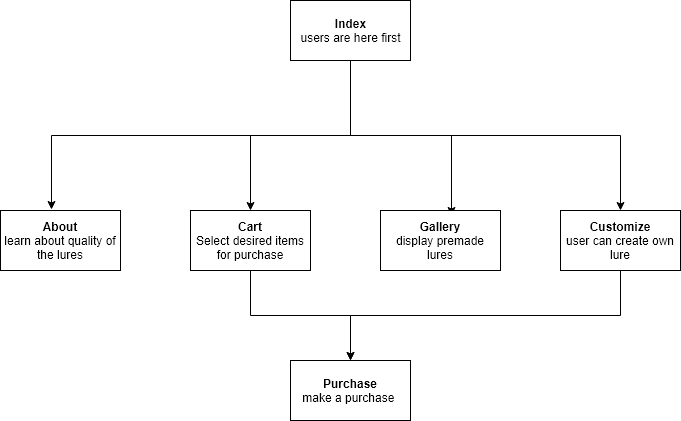

The diagram above was exported from draw.io. Its source (the exported page's mxGraphModel, read from the mxfile embedded in the PNG):
<mxGraphModel dx="1250" dy="582" grid="1" gridSize="10" guides="1" tooltips="1" connect="1" arrows="1" fold="1" page="1" pageScale="1" pageWidth="850" pageHeight="1100" math="0" shadow="0">
  <root>
    <mxCell id="0" />
    <mxCell id="1" parent="0" />
    <mxCell id="4NoMTNDEHisJcue404B9-4" style="edgeStyle=orthogonalEdgeStyle;rounded=0;orthogonalLoop=1;jettySize=auto;html=1;exitX=0.5;exitY=1;exitDx=0;exitDy=0;entryX=0.423;entryY=-0.023;entryDx=0;entryDy=0;entryPerimeter=0;" edge="1" parent="1" source="4NoMTNDEHisJcue404B9-1" target="4NoMTNDEHisJcue404B9-2">
      <mxGeometry relative="1" as="geometry" />
    </mxCell>
    <mxCell id="4NoMTNDEHisJcue404B9-5" style="edgeStyle=orthogonalEdgeStyle;rounded=0;orthogonalLoop=1;jettySize=auto;html=1;exitX=0.5;exitY=1;exitDx=0;exitDy=0;entryX=0.5;entryY=0;entryDx=0;entryDy=0;" edge="1" parent="1" source="4NoMTNDEHisJcue404B9-1" target="4NoMTNDEHisJcue404B9-3">
      <mxGeometry relative="1" as="geometry" />
    </mxCell>
    <mxCell id="4NoMTNDEHisJcue404B9-7" style="edgeStyle=orthogonalEdgeStyle;rounded=0;orthogonalLoop=1;jettySize=auto;html=1;exitX=0.5;exitY=1;exitDx=0;exitDy=0;entryX=0.593;entryY=0.083;entryDx=0;entryDy=0;entryPerimeter=0;" edge="1" parent="1" source="4NoMTNDEHisJcue404B9-1" target="4NoMTNDEHisJcue404B9-6">
      <mxGeometry relative="1" as="geometry" />
    </mxCell>
    <mxCell id="4NoMTNDEHisJcue404B9-9" style="edgeStyle=orthogonalEdgeStyle;rounded=0;orthogonalLoop=1;jettySize=auto;html=1;exitX=0.5;exitY=1;exitDx=0;exitDy=0;entryX=0.5;entryY=0;entryDx=0;entryDy=0;" edge="1" parent="1" source="4NoMTNDEHisJcue404B9-1" target="4NoMTNDEHisJcue404B9-8">
      <mxGeometry relative="1" as="geometry" />
    </mxCell>
    <mxCell id="4NoMTNDEHisJcue404B9-1" value="&lt;b&gt;Index&lt;/b&gt;&lt;br&gt;users are here first&lt;br&gt;" style="rounded=0;whiteSpace=wrap;html=1;" vertex="1" parent="1">
      <mxGeometry x="340" y="70" width="120" height="60" as="geometry" />
    </mxCell>
    <mxCell id="4NoMTNDEHisJcue404B9-2" value="&lt;b&gt;About&lt;/b&gt;&lt;br&gt;learn about quality of the lures&lt;br&gt;" style="rounded=0;whiteSpace=wrap;html=1;" vertex="1" parent="1">
      <mxGeometry x="50" y="280" width="120" height="60" as="geometry" />
    </mxCell>
    <mxCell id="4NoMTNDEHisJcue404B9-12" style="edgeStyle=orthogonalEdgeStyle;rounded=0;orthogonalLoop=1;jettySize=auto;html=1;exitX=0.5;exitY=1;exitDx=0;exitDy=0;entryX=0.5;entryY=0;entryDx=0;entryDy=0;" edge="1" parent="1" source="4NoMTNDEHisJcue404B9-3" target="4NoMTNDEHisJcue404B9-10">
      <mxGeometry relative="1" as="geometry" />
    </mxCell>
    <mxCell id="4NoMTNDEHisJcue404B9-3" value="&lt;b&gt;Cart&lt;/b&gt;&lt;br&gt;Select desired items for purchase&lt;br&gt;" style="rounded=0;whiteSpace=wrap;html=1;" vertex="1" parent="1">
      <mxGeometry x="240" y="280" width="120" height="60" as="geometry" />
    </mxCell>
    <mxCell id="4NoMTNDEHisJcue404B9-6" value="&lt;b&gt;Gallery&lt;/b&gt;&lt;br&gt;display premade lures&lt;br&gt;" style="rounded=0;whiteSpace=wrap;html=1;" vertex="1" parent="1">
      <mxGeometry x="430" y="280" width="120" height="60" as="geometry" />
    </mxCell>
    <mxCell id="4NoMTNDEHisJcue404B9-11" style="edgeStyle=orthogonalEdgeStyle;rounded=0;orthogonalLoop=1;jettySize=auto;html=1;exitX=0.5;exitY=1;exitDx=0;exitDy=0;entryX=0.5;entryY=0;entryDx=0;entryDy=0;" edge="1" parent="1" source="4NoMTNDEHisJcue404B9-8" target="4NoMTNDEHisJcue404B9-10">
      <mxGeometry relative="1" as="geometry" />
    </mxCell>
    <mxCell id="4NoMTNDEHisJcue404B9-8" value="&lt;b&gt;Customize&lt;/b&gt;&lt;br&gt;user can create own lure&lt;br&gt;" style="rounded=0;whiteSpace=wrap;html=1;" vertex="1" parent="1">
      <mxGeometry x="610" y="280" width="120" height="60" as="geometry" />
    </mxCell>
    <mxCell id="4NoMTNDEHisJcue404B9-10" value="&lt;b&gt;Purchase&lt;/b&gt;&lt;br&gt;make a purchase&amp;nbsp;&lt;br&gt;" style="rounded=0;whiteSpace=wrap;html=1;" vertex="1" parent="1">
      <mxGeometry x="340" y="430" width="120" height="60" as="geometry" />
    </mxCell>
  </root>
</mxGraphModel>